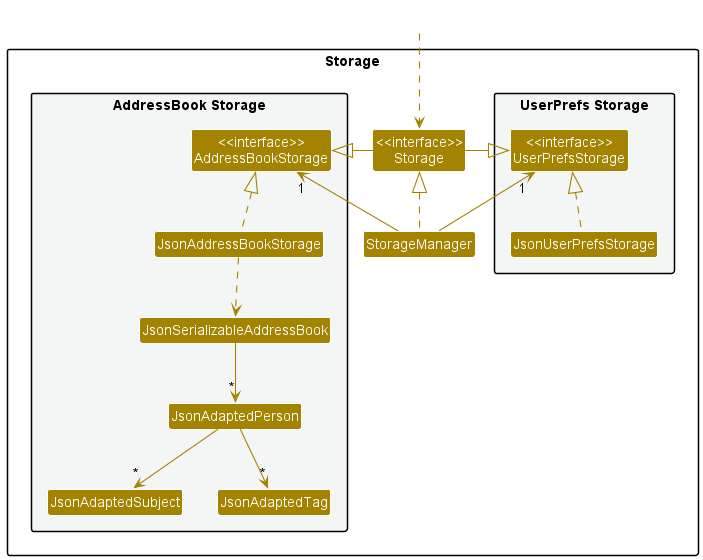

The diagram above was rendered by PlantUML. Its source (embedded in the PNG):
@startuml
!include style.puml
skinparam arrowThickness 1.1
skinparam arrowColor STORAGE_COLOR
skinparam classBackgroundColor STORAGE_COLOR

package Storage{

package "UserPrefs Storage" #F4F6F6{
Class "<<interface>>\nUserPrefsStorage" as UserPrefsStorage
Class JsonUserPrefsStorage
}

Class "<<interface>>\nStorage" as Storage
Class StorageManager

package "AddressBook Storage" #F4F6F6{
Class "<<interface>>\nAddressBookStorage" as AddressBookStorage
Class JsonAddressBookStorage
Class JsonSerializableAddressBook
Class JsonAdaptedPerson
Class JsonAdaptedTag
Class JsonAdaptedSubject
}

}

Class HiddenOutside #FFFFFF
HiddenOutside ..> Storage

StorageManager .up.|> Storage
StorageManager -up-> "1" UserPrefsStorage
StorageManager -up-> "1" AddressBookStorage

Storage -left-|> UserPrefsStorage
Storage -right-|> AddressBookStorage

JsonUserPrefsStorage .up.|> UserPrefsStorage
JsonAddressBookStorage .up.|> AddressBookStorage
JsonAddressBookStorage ..> JsonSerializableAddressBook
JsonSerializableAddressBook --> "*" JsonAdaptedPerson
JsonAdaptedPerson --> "*" JsonAdaptedTag
JsonAdaptedPerson --> "*" JsonAdaptedSubject
JsonAdaptedSubject -[hidden]right-> JsonAdaptedTag
@enduml